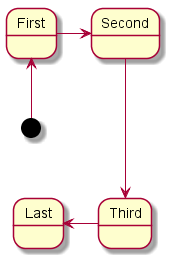

The diagram above was rendered by PlantUML. Its source (embedded in the PNG):
@startuml state.4_arrow
[*] -up-> First 
First -right-> Second 
Second ---> Third 
Third -left-> Last
@enduml